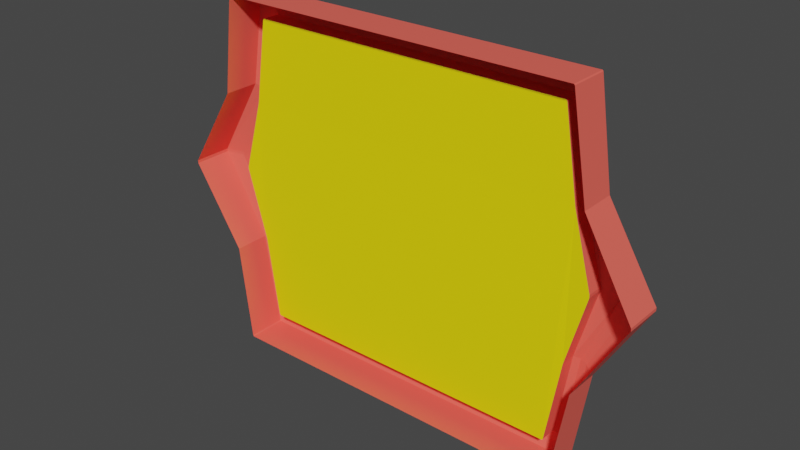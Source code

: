 # Source: plaque.blend  (saved by Blender 2.93.21; exported with 4.5.12 LTS)
import bpy
from mathutils import Matrix  # noqa: F401  (used for matrix-valued properties, if any)

bpy.ops.wm.read_factory_settings(use_empty=True)
scene = bpy.context.scene
scene.name = 'Scene'

# ---- collections
col_collection = bpy.data.collections.new('Collection'); scene.collection.children.link(col_collection)

# ---- materials (node trees are filled in below, after node groups)
mat_frame = bpy.data.materials.new('frame')
mat_frame.use_transparent_shadow = False
mat_inside = bpy.data.materials.new('inside')
mat_inside.use_transparent_shadow = False

# ---- material node trees
mat_frame.use_nodes = True; mat_frame.node_tree.nodes.clear()
_N = mat_frame.node_tree.nodes; _L = mat_frame.node_tree.links
n0 = _N.new('ShaderNodeBsdfPrincipled'); n0.name = 'Principled BSDF'; n0.location = (10, 300)
n0.distribution = 'GGX'
n0.subsurface_method = 'BURLEY'
n0.inputs[0].default_value = (1.0, 0.1297, 0.09723, 1.0)
n0.inputs[3].default_value = 1.45
n0.inputs[27].default_value = (0.0, 0.0, 0.0, 1.0)
n0.inputs[28].default_value = 1.0
n1 = _N.new('ShaderNodeOutputMaterial'); n1.name = 'Material Output'; n1.location = (300, 300)
_L.new(n0.outputs[0], n1.inputs[0])
n1.is_active_output = True
mat_inside.use_nodes = True; mat_inside.node_tree.nodes.clear()
_N = mat_inside.node_tree.nodes; _L = mat_inside.node_tree.links
n0 = _N.new('ShaderNodeBsdfPrincipled'); n0.name = 'Principled BSDF'; n0.location = (10, 300)
n0.distribution = 'GGX'
n0.subsurface_method = 'BURLEY'
n0.inputs[0].default_value = (1.0, 0.8364, 0.0, 1.0)
n0.inputs[3].default_value = 1.45
n0.inputs[27].default_value = (0.0, 0.0, 0.0, 1.0)
n0.inputs[28].default_value = 1.0
n1 = _N.new('ShaderNodeOutputMaterial'); n1.name = 'Material Output'; n1.location = (300, 300)
_L.new(n0.outputs[0], n1.inputs[0])
n1.is_active_output = True

# ---- world
world_world = bpy.data.worlds.new('World'); scene.world = world_world
world_world.use_nodes = True; world_world.node_tree.nodes.clear()
_N = world_world.node_tree.nodes; _L = world_world.node_tree.links
n0 = _N.new('ShaderNodeOutputWorld'); n0.name = 'World Output'; n0.location = (300, 300)
n1 = _N.new('ShaderNodeBackground'); n1.name = 'Background'; n1.location = (10, 300)
n1.inputs[0].default_value = (0.05088, 0.05088, 0.05088, 1.0)
_L.new(n1.outputs[0], n0.inputs[0])
n0.is_active_output = True
world_world.color = (0.05088, 0.05088, 0.05088)
world_world.use_sun_shadow = False
world_world.sun_shadow_jitter_overblur = 0.0

# ---- meshes
me_plaque = bpy.data.meshes.new('plaque')
me_plaque.from_pydata([(0.4137, 0.02131, -0.3408), (0.4161, 0.02131, -0.338), (0.4161, 0.02131, 0.4674), (0.4137, 0.02131, 0.4702), (-0.4161, 0.02131, -0.338), (-0.4137, 0.02131, -0.3408), (-0.4137, 0.02131, 0.4702), (-0.4161, 0.02131, 0.4674), (0.4638, -0.0814, 0.5259), (0.4616, -0.0814, 0.5285), (0.4616, -0.0814, -0.3992), (0.4638, -0.0814, -0.3965), (0.4616, 0.01971, -0.3992), (0.4638, 0.01971, -0.3965), (0.4638, 0.01971, 0.5259), (0.4616, 0.01971, 0.5285), (-0.4616, -0.0814, 0.5285), (-0.4638, -0.0814, 0.5259), (-0.4616, 0.01971, 0.5285), (-0.4638, 0.01971, 0.5259), (-0.4638, -0.0814, -0.3965), (-0.4616, -0.0814, -0.3992), (-0.4638, 0.01971, -0.3965), (-0.4616, 0.01971, -0.3992), (-0.4264, 0.0331, 0.4861), (-0.4288, 0.0331, 0.4833), (-0.4433, 0.03147, 0.5024), (-0.441, 0.03147, 0.5051), (-0.441, 0.03147, -0.3757), (-0.4433, 0.03147, -0.373), (-0.4288, 0.0331, -0.3539), (-0.4264, 0.0331, -0.3567), (0.441, 0.03147, 0.5051), (0.4433, 0.03147, 0.5024), (0.4288, 0.0331, 0.4833), (0.4264, 0.0331, 0.4861), (0.4264, 0.0331, -0.3567), (0.4288, 0.0331, -0.3539), (0.4433, 0.03147, -0.373), (0.441, 0.03147, -0.3757), (0.4161, -0.02419, -0.338), (0.4137, -0.02419, -0.3408), (0.4137, -0.02419, 0.4702), (0.4161, -0.02419, 0.4674), (-0.4161, -0.02419, 0.4674), (-0.4137, -0.02419, 0.4702), (-0.4137, -0.02419, -0.3408), (-0.4161, -0.02419, -0.338), (0.5794, 0.03147, 0.06085), (0.5794, 0.03147, 0.06855), (0.6285, 0.01971, 0.06085), (0.6285, 0.01971, 0.06854), (0.6285, -0.0814, 0.06086), (0.6285, -0.0814, 0.06854), (0.5484, 0.0331, 0.06085), (0.5484, 0.0331, 0.06855), (0.5008, -0.02419, 0.06853), (0.5008, -0.02419, 0.06087), (0.5008, 0.02131, 0.06854), (0.5008, 0.02131, 0.06086), (-0.5794, 0.03147, 0.06855), (-0.5794, 0.03147, 0.06085), (-0.6285, 0.01971, 0.06085), (-0.6285, 0.01971, 0.06854), (-0.6285, -0.0814, 0.06854), (-0.6285, -0.0814, 0.06086), (-0.5008, -0.02419, 0.06087), (-0.5008, -0.02419, 0.06853), (-0.5484, 0.0331, 0.06085), (-0.5484, 0.0331, 0.06855), (-0.5008, 0.02131, 0.06854), (-0.5008, 0.02131, 0.06086), (0.4802, 0.02896, 0.2678), (0.4644, 0.03045, 0.259), (0.5025, 0.01813, 0.2786), (0.5025, -0.07489, 0.2786), (0.4507, 0.0196, 0.2517), (0.4507, -0.02225, 0.2517), (-0.4507, -0.02225, 0.2517), (-0.4802, 0.02895, 0.2678), (-0.5025, 0.01813, 0.2786), (-0.4644, 0.03045, 0.259), (-0.5025, -0.07489, 0.2786), (-0.4507, 0.0196, 0.2517), (-0.4507, -0.02225, -0.1223), (-0.4802, 0.02895, -0.1384), (-0.5025, 0.01813, -0.1492), (-0.4644, 0.03045, -0.1296), (-0.5025, -0.07489, -0.1492), (-0.4507, 0.0196, -0.1223), (0.4802, 0.02896, -0.1384), (0.4644, 0.03045, -0.1296), (0.5025, 0.01813, -0.1492), (0.5025, -0.07489, -0.1492), (0.4507, 0.0196, -0.1223), (0.4507, -0.02225, -0.1223)], [], [(0, 5, 46, 41), (75, 74, 14, 8), (93, 92, 50, 52), (32, 27, 18, 15), (83, 7, 44, 78), (85, 61, 68, 87), (90, 38, 37, 91), (6, 3, 42, 45), (82, 80, 63, 64), (23, 12, 10, 21), (89, 71, 66, 84), (94, 1, 40, 95), (90, 48, 50, 92), (76, 58, 56, 77), (83, 70, 69, 81), (44, 45, 42, 43, 77, 56, 57, 95, 40, 41, 46, 47, 84, 66, 67, 78), (28, 39, 12, 23), (15, 18, 16, 9), (10, 12, 13, 11), (15, 9, 8, 14), (19, 17, 16, 18), (23, 21, 20, 22), (25, 26, 27, 24), (33, 34, 35, 32), (37, 38, 39, 36), (29, 30, 31, 28), (24, 6, 7, 25), (5, 31, 30, 4), (14, 33, 32, 15), (26, 19, 18, 27), (34, 2, 3, 35), (28, 23, 22, 29), (38, 13, 12, 39), (1, 37, 36, 0), (6, 45, 44, 7), (46, 5, 4, 47), (0, 41, 40, 1), (42, 3, 2, 43), (79, 60, 63, 80), (72, 33, 14, 74), (94, 59, 54, 91), (76, 2, 34, 73), (88, 86, 22, 20), (32, 35, 24, 27), (6, 24, 35, 3), (79, 26, 25, 81), (89, 4, 30, 87), (85, 29, 22, 86), (28, 31, 36, 39), (0, 36, 31, 5), (61, 62, 63, 60), (71, 68, 69, 70), (59, 57, 56, 58), (60, 69, 68, 61), (62, 65, 64, 63), (70, 67, 66, 71), (51, 53, 52, 50), (49, 51, 50, 48), (48, 54, 55, 49), (58, 55, 54, 59), (72, 49, 55, 73), (33, 72, 73, 34), (58, 76, 73, 55), (49, 72, 74, 51), (2, 76, 77, 43), (53, 51, 74, 75), (60, 79, 81, 69), (26, 79, 80, 19), (7, 83, 81, 25), (17, 19, 80, 82), (70, 83, 78, 67), (61, 85, 86, 62), (71, 89, 87, 68), (65, 62, 86, 88), (4, 89, 84, 47), (29, 85, 87, 30), (1, 94, 91, 37), (38, 90, 92, 13), (59, 94, 95, 57), (48, 90, 91, 54), (11, 13, 92, 93)])
me_plaque.polygons.foreach_set('material_index', [0, 0, 0, 0, 0, 0, 0, 0, 0, 0, 0, 0, 0, 0, 0, 1, 0, 0, 0, 0, 0, 0, 0, 0, 0, 0, 0, 0, 0, 0, 0, 0, 0, 0, 0, 0, 0, 0, 0, 0, 0, 0, 0, 0, 0, 0, 0, 0, 0, 0, 0, 0, 0, 0, 0, 0, 0, 0, 0, 0, 0, 0, 0, 0, 0, 0, 0, 0, 0, 0, 0, 0, 0, 0, 0, 0, 0, 0, 0, 0, 0])
_uv = me_plaque.uv_layers.new(name='UVMap')
_uv.uv.foreach_set('vector', [0.8743, 0.75, 0.6257, 0.75, 0.6257, 0.75, 0.8743, 0.75, 0.375, 0.1877, 0.625, 0.1877, 0.625, 0.2493, 0.375, 0.2493, 0.375, 0.06234, 0.625, 0.06234, 0.625, 0.124, 0.375, 0.124, 0.8744, 0.5, 0.6256, 0.5, 0.6256, 0.5, 0.8744, 0.5, 0.625, 0.5623, 0.625, 0.5009, 0.625, 0.5009, 0.625, 0.5623, 0.625, 0.6877, 0.625, 0.6261, 0.625, 0.6261, 0.625, 0.6877, 0.875, 0.6877, 0.875, 0.7492, 0.875, 0.7492, 0.875, 0.6877, 0.6257, 0.5, 0.8743, 0.5, 0.8743, 0.5, 0.6257, 0.5, 0.375, 0.5623, 0.625, 0.5623, 0.625, 0.624, 0.375, 0.624, 0.625, 0.7506, 0.625, 0.9994, 0.375, 0.9994, 0.375, 0.7506, 0.625, 0.6877, 0.625, 0.6262, 0.625, 0.6262, 0.625, 0.6877, 0.875, 0.6877, 0.875, 0.7491, 0.875, 0.7491, 0.875, 0.6877, 0.875, 0.6877, 0.875, 0.6261, 0.875, 0.626, 0.875, 0.6877, 0.875, 0.5623, 0.875, 0.6238, 0.875, 0.6238, 0.875, 0.5623, 0.625, 0.5623, 0.625, 0.6238, 0.625, 0.6239, 0.625, 0.5623, 0.625, 0.5009, 0.6257, 0.5, 0.8743, 0.5, 0.875, 0.5009, 0.875, 0.5623, 0.875, 0.6238, 0.875, 0.6262, 0.875, 0.6877, 0.875, 0.7491, 0.8743, 0.75, 0.6257, 0.75, 0.625, 0.7491, 0.625, 0.6877, 0.625, 0.6262, 0.625, 0.6238, 0.625, 0.5623, 0.6256, 0.75, 0.8744, 0.75, 0.8744, 0.75, 0.6256, 0.75, 0.625, 0.2506, 0.625, 0.4994, 0.375, 0.4994, 0.375, 0.2506, 0.375, 0.0, 0.625, 0.0, 0.625, 0.0007159, 0.375, 0.0007123, 0.625, 0.2506, 0.375, 0.2506, 0.375, 0.2493, 0.625, 0.2493, 0.625, 0.5007, 0.375, 0.5007, 0.375, 0.4994, 0.625, 0.4994, 0.625, 0.7506, 0.375, 0.7506, 0.375, 0.7493, 0.625, 0.7493, 0.625, 0.5008, 0.625, 0.5008, 0.6256, 0.5, 0.6257, 0.5, 0.875, 0.5008, 0.875, 0.5008, 0.8743, 0.5, 0.8744, 0.5, 0.875, 0.7492, 0.875, 0.7492, 0.8744, 0.75, 0.8743, 0.75, 0.625, 0.7492, 0.625, 0.7492, 0.6257, 0.75, 0.6256, 0.75, 0.6257, 0.5, 0.6257, 0.5, 0.625, 0.5009, 0.625, 0.5008, 0.6257, 0.75, 0.6257, 0.75, 0.625, 0.7492, 0.625, 0.7491, 0.875, 0.5007, 0.875, 0.5008, 0.8744, 0.5, 0.8744, 0.5, 0.625, 0.5008, 0.625, 0.5007, 0.6256, 0.5, 0.6256, 0.5, 0.875, 0.5008, 0.875, 0.5009, 0.8743, 0.5, 0.8743, 0.5, 0.6256, 0.75, 0.6256, 0.75, 0.625, 0.7493, 0.625, 0.7492, 0.875, 0.7492, 0.875, 0.7493, 0.8744, 0.75, 0.8744, 0.75, 0.875, 0.7491, 0.875, 0.7492, 0.8743, 0.75, 0.8743, 0.75, 0.6257, 0.5, 0.6257, 0.5, 0.625, 0.5009, 0.625, 0.5009, 0.6257, 0.75, 0.6257, 0.75, 0.625, 0.7491, 0.625, 0.7491, 0.8743, 0.75, 0.8743, 0.75, 0.875, 0.7491, 0.875, 0.7491, 0.8743, 0.5, 0.8743, 0.5, 0.875, 0.5009, 0.875, 0.5009, 0.625, 0.5623, 0.625, 0.6239, 0.625, 0.624, 0.625, 0.5623, 0.875, 0.5623, 0.875, 0.5008, 0.875, 0.5007, 0.875, 0.5623, 0.875, 0.6877, 0.875, 0.6262, 0.875, 0.6261, 0.875, 0.6877, 0.875, 0.5623, 0.875, 0.5009, 0.875, 0.5008, 0.875, 0.5623, 0.375, 0.6877, 0.625, 0.6877, 0.625, 0.7493, 0.375, 0.7493, 0.8744, 0.5, 0.8743, 0.5, 0.6257, 0.5, 0.6256, 0.5, 0.6257, 0.5, 0.6257, 0.5, 0.8743, 0.5, 0.8743, 0.5, 0.625, 0.5623, 0.625, 0.5008, 0.625, 0.5008, 0.625, 0.5623, 0.625, 0.6877, 0.625, 0.7491, 0.625, 0.7492, 0.625, 0.6877, 0.625, 0.6877, 0.625, 0.7492, 0.625, 0.7493, 0.625, 0.6877, 0.6256, 0.75, 0.6257, 0.75, 0.8743, 0.75, 0.8744, 0.75, 0.8743, 0.75, 0.8743, 0.75, 0.6257, 0.75, 0.6257, 0.75, 0.625, 0.6261, 0.625, 0.626, 0.625, 0.624, 0.625, 0.6239, 0.625, 0.6262, 0.625, 0.6261, 0.625, 0.6239, 0.625, 0.6238, 0.875, 0.6262, 0.875, 0.6262, 0.875, 0.6238, 0.875, 0.6238, 0.625, 0.6239, 0.625, 0.6239, 0.625, 0.6261, 0.625, 0.6261, 0.625, 0.626, 0.375, 0.626, 0.375, 0.624, 0.625, 0.624, 0.625, 0.6238, 0.625, 0.6238, 0.625, 0.6262, 0.625, 0.6262, 0.625, 0.126, 0.375, 0.126, 0.375, 0.124, 0.625, 0.124, 0.875, 0.6239, 0.875, 0.624, 0.875, 0.626, 0.875, 0.6261, 0.875, 0.6261, 0.875, 0.6261, 0.875, 0.6239, 0.875, 0.6239, 0.875, 0.6238, 0.875, 0.6239, 0.875, 0.6261, 0.875, 0.6262, 0.875, 0.5623, 0.875, 0.6239, 0.875, 0.6239, 0.875, 0.5623, 0.875, 0.5008, 0.875, 0.5623, 0.875, 0.5623, 0.875, 0.5008, 0.875, 0.6238, 0.875, 0.5623, 0.875, 0.5623, 0.875, 0.6239, 0.875, 0.6239, 0.875, 0.5623, 0.875, 0.5623, 0.875, 0.624, 0.875, 0.5009, 0.875, 0.5623, 0.875, 0.5623, 0.875, 0.5009, 0.375, 0.126, 0.625, 0.126, 0.625, 0.1877, 0.375, 0.1877, 0.625, 0.6239, 0.625, 0.5623, 0.625, 0.5623, 0.625, 0.6239, 0.625, 0.5008, 0.625, 0.5623, 0.625, 0.5623, 0.625, 0.5007, 0.625, 0.5009, 0.625, 0.5623, 0.625, 0.5623, 0.625, 0.5008, 0.375, 0.5007, 0.625, 0.5007, 0.625, 0.5623, 0.375, 0.5623, 0.625, 0.6238, 0.625, 0.5623, 0.625, 0.5623, 0.625, 0.6238, 0.625, 0.6261, 0.625, 0.6877, 0.625, 0.6877, 0.625, 0.626, 0.625, 0.6262, 0.625, 0.6877, 0.625, 0.6877, 0.625, 0.6261, 0.375, 0.626, 0.625, 0.626, 0.625, 0.6877, 0.375, 0.6877, 0.625, 0.7491, 0.625, 0.6877, 0.625, 0.6877, 0.625, 0.7491, 0.625, 0.7492, 0.625, 0.6877, 0.625, 0.6877, 0.625, 0.7492, 0.875, 0.7491, 0.875, 0.6877, 0.875, 0.6877, 0.875, 0.7492, 0.875, 0.7492, 0.875, 0.6877, 0.875, 0.6877, 0.875, 0.7493, 0.875, 0.6262, 0.875, 0.6877, 0.875, 0.6877, 0.875, 0.6262, 0.875, 0.6261, 0.875, 0.6877, 0.875, 0.6877, 0.875, 0.6261, 0.375, 0.0007123, 0.625, 0.0007159, 0.625, 0.06234, 0.375, 0.06234])
me_plaque.materials.append(mat_frame)
me_plaque.materials.append(mat_inside)
me_plaque.use_remesh_fix_poles = True
me_plaque.use_remesh_preserve_attributes = False
me_plaque.update()

# ---- objects
ob_plaque = bpy.data.objects.new('plaque', me_plaque)

# ---- transforms, parenting, visibility, modifiers, constraints
ob_plaque.location = (0.0, 0.0, 0.0)

# ---- collection membership
col_collection.objects.link(ob_plaque)

# ---- scene / render settings (as saved in the file)
scene.frame_start = 1; scene.frame_end = 250; scene.frame_set(1)
scene.render.engine = 'BLENDER_EEVEE_NEXT'
scene.cycles.use_denoising = False
scene.cycles.samples = 128
scene.cycles.sampling_pattern = 'TABULATED_SOBOL'
scene.cycles.use_adaptive_sampling = False
scene.cycles.use_light_tree = False
scene.view_settings.view_transform = 'Filmic'
bpy.context.view_layer.update()

# ---- added for rendering (the .blend has no active camera and no usable light): camera, sun
cam_auto = bpy.data.cameras.new('AutoCamera')
cam_auto.lens = 50.0
cam_auto.sensor_width = 36.0
cam_auto.clip_end = 1000.0
ob_auto_camera = bpy.data.objects.new('AutoCamera', cam_auto)
scene.collection.objects.link(ob_auto_camera)
ob_auto_camera.location = (1.44937, -1.7634, 1.2242)
ob_auto_camera.rotation_euler = (1.09748, -7.21219e-08, 0.694738)
scene.camera = ob_auto_camera
light_auto_sun = bpy.data.lights.new('AutoSun', 'SUN')
light_auto_sun.energy = 3.0
light_auto_sun.angle = 0.0523599
ob_auto_sun = bpy.data.objects.new('AutoSun', light_auto_sun)
scene.collection.objects.link(ob_auto_sun)
ob_auto_sun.rotation_euler = (0.872665, 0.174533, 0.523599)
bpy.context.view_layer.update()
